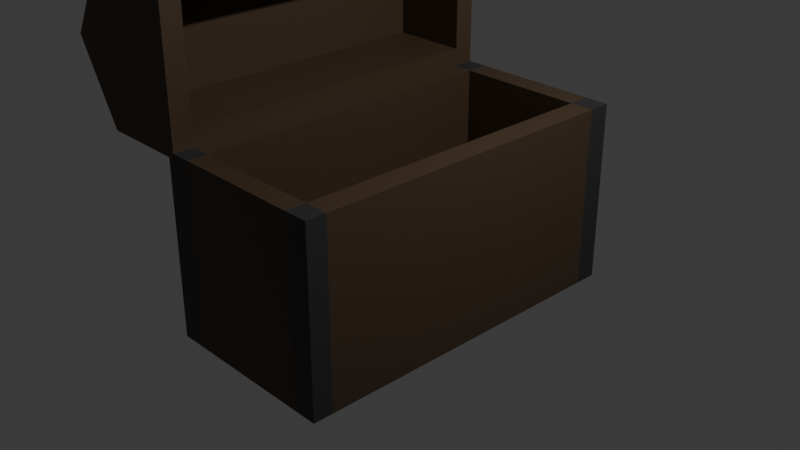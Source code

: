 # Source: Mdl_Chest2.blend  (saved by Blender 4.3.34; exported with 4.5.12 LTS)
import bpy
from mathutils import Matrix  # noqa: F401  (used for matrix-valued properties, if any)

bpy.ops.wm.read_factory_settings(use_empty=True)
scene = bpy.context.scene
scene.name = 'Scene'

# ---- collections
col_collection = bpy.data.collections.new('Collection'); scene.collection.children.link(col_collection)

# ---- materials (node trees are filled in below, after node groups)
mat_mtl_wood = bpy.data.materials.new('Mtl_Wood')
mat_mtl_wood.alpha_threshold = 0.0
mat_mtl_wood.roughness = 0.5
mat_mtl_wood.line_color = (0.0, 0.0, 0.0, 1.0)
mat_mtl_metal = bpy.data.materials.new('Mtl_Metal')

# ---- material node trees
mat_mtl_wood.use_nodes = True; mat_mtl_wood.node_tree.nodes.clear()
_N = mat_mtl_wood.node_tree.nodes; _L = mat_mtl_wood.node_tree.links
n0 = _N.new('ShaderNodeOutputMaterial'); n0.name = 'Material Output'; n0.location = (300, 300)
n1 = _N.new('ShaderNodeBsdfPrincipled'); n1.name = 'Principled BSDF'; n1.location = (10, 300)
n1.inputs[0].default_value = (0.07402, 0.04571, 0.02576, 1.0)
n1.inputs[3].default_value = 1.45
_L.new(n1.outputs[0], n0.inputs[0])
n0.is_active_output = True
mat_mtl_metal.use_nodes = True; mat_mtl_metal.node_tree.nodes.clear()
_N = mat_mtl_metal.node_tree.nodes; _L = mat_mtl_metal.node_tree.links
n0 = _N.new('ShaderNodeBsdfPrincipled'); n0.name = 'Principled BSDF'; n0.location = (10, 300)
n0.inputs[0].default_value = (0.03342, 0.03342, 0.03342, 1.0)
n1 = _N.new('ShaderNodeOutputMaterial'); n1.name = 'Material Output'; n1.location = (300, 300)
_L.new(n0.outputs[0], n1.inputs[0])
n1.is_active_output = True

# ---- world
world_world = bpy.data.worlds.new('World'); scene.world = world_world
world_world.use_nodes = True; world_world.node_tree.nodes.clear()
_N = world_world.node_tree.nodes; _L = world_world.node_tree.links
n0 = _N.new('ShaderNodeOutputWorld'); n0.name = 'World Output'; n0.location = (300, 300)
n1 = _N.new('ShaderNodeBackground'); n1.name = 'Background'; n1.location = (10, 300)
n1.inputs[0].default_value = (0.05088, 0.05088, 0.05088, 1.0)
_L.new(n1.outputs[0], n0.inputs[0])
n0.is_active_output = True
world_world.color = (0.05088, 0.05088, 0.05088)
world_world.sun_shadow_jitter_overblur = 0.0

# ---- cameras
cam_camera = bpy.data.cameras.new('Camera')
cam_camera.clip_end = 100.0
cam_camera.ortho_scale = 7.314

# ---- lights
light_light = bpy.data.lights.new('Light', 'POINT')
light_light.energy = 1000.0
light_light.shadow_soft_size = 0.1

# ---- meshes
me_cube = bpy.data.meshes.new('Cube')
me_cube.from_pydata([(1.0, 1.0, 1.0), (1.0, 1.0, -1.0), (1.0, -1.0, 1.0), (1.0, -1.0, -1.0), (-1.0, 1.0, 1.0), (-1.0, 1.0, -1.0), (-1.0, -1.0, 1.0), (-1.0, -1.0, -1.0), (-1.809, -1.001, -2.419), (-1.809, 0.996, -2.419), (-0.9427, -1.001, -1.919), (-0.9427, 0.996, -1.919), (-0.9427, -1.001, -0.9191), (-0.9427, 0.996, -0.9191), (-2.675, -1.001, -0.9191), (-2.675, 0.996, -0.9191), (-2.675, -1.001, -1.919), (-2.675, 0.996, -1.919), (1.0, 1.0, 0.7367), (-1.0, -1.0, 0.7367), (1.0, -1.0, 0.7367), (-1.0, 1.0, 0.7367), (-1.0, -0.8884, -1.0), (1.0, -0.8884, 1.0), (-1.0, -0.8884, 1.0), (1.0, -0.8884, -1.0), (1.0, -0.8884, 0.7367), (-1.0, -0.8884, 0.7367), (-1.0, 0.874, 1.0), (1.0, 0.874, -1.0), (-1.0, 0.874, 0.7367), (-1.0, 0.874, -1.0), (1.0, 0.874, 1.0), (1.0, 0.874, 0.7367), (1.0, 1.0, -0.698), (1.0, -1.0, -0.698), (-1.0, 1.0, -0.698), (-1.0, -1.0, -0.698), (-1.0, -0.8884, -0.698), (1.0, -0.8884, -0.698), (1.0, 0.874, -0.698), (-1.0, 0.874, -0.698), (0.009799, -0.8884, 0.7367), (0.009799, 0.874, 0.7367), (0.009799, -0.8884, -0.698), (0.009799, 0.874, -0.698), (-1.809, -0.8876, -2.419), (-0.9427, -0.8876, -1.919), (-0.9427, -0.8876, -0.9191), (-2.675, -0.8876, -0.9191), (-2.675, -0.8876, -1.919), (-1.809, 0.88, -2.419), (-0.9427, 0.88, -1.919), (-0.9427, 0.88, -0.9191), (-2.675, 0.88, -0.9191), (-2.675, 0.88, -1.919), (-1.196, -0.8876, -0.9189), (-1.196, 0.88, -0.9189), (-2.459, -1.001, -0.9189), (-2.459, 0.996, -0.9189), (-2.459, -0.8876, -0.9189), (-2.459, 0.88, -0.9189), (-1.196, -0.8876, -1.788), (-1.196, 0.88, -1.788), (-2.459, -0.8876, -1.788), (-2.459, 0.88, -1.788)], [], [(23, 24, 6, 2), (20, 2, 6, 19), (30, 28, 4, 21), (22, 25, 3, 7), (26, 23, 2, 20), (21, 4, 0, 18), (51, 9, 11, 52), (52, 11, 13, 53), (63, 65, 64, 62), (11, 9, 17, 15, 59, 13), (54, 15, 17, 55), (55, 17, 9, 51), (8, 10, 12, 58, 14, 16), (36, 21, 18, 34), (39, 26, 20, 35), (41, 30, 21, 36), (35, 20, 19, 37), (37, 19, 27, 38), (40, 33, 26, 39), (33, 32, 23, 26), (31, 29, 25, 22), (19, 6, 24, 27), (32, 28, 24, 23), (0, 4, 28, 32), (5, 1, 29, 31), (18, 0, 32, 33), (34, 18, 33, 40), (27, 30, 43, 42), (27, 24, 28, 30), (22, 38, 41, 31), (1, 34, 40, 29), (29, 40, 39, 25), (7, 37, 38, 22), (3, 35, 37, 7), (31, 41, 36, 5), (25, 39, 35, 3), (5, 36, 34, 1), (44, 42, 43, 45), (41, 38, 44, 45), (38, 27, 42, 44), (30, 41, 45, 43), (16, 50, 46, 8), (14, 49, 50, 16), (60, 61, 59, 15, 54, 49, 14, 58), (10, 47, 48, 12), (8, 46, 47, 10), (50, 55, 51, 46), (49, 54, 55, 50), (61, 60, 64, 65), (47, 52, 53, 48), (46, 51, 52, 47), (12, 48, 53, 13, 59, 61, 57, 56, 60, 58), (56, 57, 63, 62), (56, 62, 64, 60), (57, 61, 65, 63)])
me_cube.polygons.foreach_set('material_index', [1, 1, 1, 1, 1, 1, 1, 1, 0, 0, 1, 1, 0, 0, 0, 0, 0, 0, 0, 0, 0, 1, 0, 1, 1, 1, 0, 0, 0, 0, 1, 0, 1, 1, 1, 1, 1, 0, 0, 0, 0, 1, 1, 0, 1, 1, 0, 0, 0, 0, 0, 0, 0, 0, 0])
_uv = me_cube.uv_layers.new(name='UVMap')
_uv.uv.foreach_set('vector', [0.625, 0.7361, 0.875, 0.7361, 0.875, 0.75, 0.625, 0.75, 0.5921, 0.75, 0.625, 0.75, 0.625, 1.0, 0.5921, 1.0, 0.5921, 0.2342, 0.625, 0.2342, 0.625, 0.25, 0.5921, 0.25, 0.125, 0.7361, 0.375, 0.7361, 0.375, 0.75, 0.125, 0.75, 0.5921, 0.7361, 0.625, 0.7361, 0.625, 0.75, 0.5921, 0.75, 0.5921, 0.25, 0.625, 0.25, 0.625, 0.5, 0.5921, 0.5, 1.0, 0.971, 1.0, 1.0, 0.8333, 1.0, 0.8333, 0.971, 0.8333, 0.971, 0.8333, 1.0, 0.6667, 1.0, 0.6667, 0.971, 0.618, 0.971, 0.3748, 0.971, 0.3748, 0.5283, 0.618, 0.5283, 0.4578, 0.37, 0.25, 0.49, 0.04215, 0.37, 0.04215, 0.13, 0.09391, 0.1001, 0.4578, 0.13, 0.3333, 0.971, 0.3333, 1.0, 0.1667, 1.0, 0.1667, 0.971, 0.1667, 0.971, 0.1667, 1.0, -8.941e-08, 1.0, -8.941e-08, 0.971, 0.75, 0.49, 0.9578, 0.37, 0.9578, 0.13, 0.5939, 0.1001, 0.5422, 0.13, 0.5422, 0.37, 0.4127, 0.25, 0.5921, 0.25, 0.5921, 0.5, 0.4127, 0.5, 0.4127, 0.7361, 0.5921, 0.7361, 0.5921, 0.75, 0.4127, 0.75, 0.4127, 0.2342, 0.5921, 0.2342, 0.5921, 0.25, 0.4127, 0.25, 0.4127, 0.75, 0.5921, 0.75, 0.5921, 1.0, 0.4127, 1.0, 0.4127, 0.0, 0.5921, 0.0, 0.5921, 0.01395, 0.4127, 0.01395, 0.4127, 0.5158, 0.5921, 0.5158, 0.5921, 0.7361, 0.4127, 0.7361, 0.5921, 0.5158, 0.625, 0.5158, 0.625, 0.7361, 0.5921, 0.7361, 0.125, 0.5158, 0.375, 0.5158, 0.375, 0.7361, 0.125, 0.7361, 0.5921, 0.0, 0.625, 0.0, 0.625, 0.01395, 0.5921, 0.01395, 0.625, 0.5158, 0.875, 0.5158, 0.875, 0.7361, 0.625, 0.7361, 0.625, 0.5, 0.875, 0.5, 0.875, 0.5158, 0.625, 0.5158, 0.125, 0.5, 0.375, 0.5, 0.375, 0.5158, 0.125, 0.5158, 0.5921, 0.5, 0.625, 0.5, 0.625, 0.5158, 0.5921, 0.5158, 0.4127, 0.5, 0.5921, 0.5, 0.5921, 0.5158, 0.4127, 0.5158, 0.5921, 0.01395, 0.5921, 0.2342, 0.5921, 0.2342, 0.5921, 0.01395, 0.5921, 0.01395, 0.625, 0.01395, 0.625, 0.2342, 0.5921, 0.2342, 0.375, 0.01395, 0.4127, 0.01395, 0.4127, 0.2342, 0.375, 0.2342, 0.375, 0.5, 0.4127, 0.5, 0.4127, 0.5158, 0.375, 0.5158, 0.375, 0.5158, 0.4127, 0.5158, 0.4127, 0.7361, 0.375, 0.7361, 0.375, 0.0, 0.4127, 0.0, 0.4127, 0.01395, 0.375, 0.01395, 0.375, 0.75, 0.4127, 0.75, 0.4127, 1.0, 0.375, 1.0, 0.375, 0.2342, 0.4127, 0.2342, 0.4127, 0.25, 0.375, 0.25, 0.375, 0.7361, 0.4127, 0.7361, 0.4127, 0.75, 0.375, 0.75, 0.375, 0.25, 0.4127, 0.25, 0.4127, 0.5, 0.375, 0.5, 0.4127, 0.01395, 0.5921, 0.01395, 0.5921, 0.2342, 0.4127, 0.2342, 0.4127, 0.2342, 0.4127, 0.01395, 0.4127, 0.01395, 0.4127, 0.2342, 0.4127, 0.01395, 0.5921, 0.01395, 0.5921, 0.01395, 0.4127, 0.01395, 0.5921, 0.2342, 0.4127, 0.2342, 0.4127, 0.2342, 0.5921, 0.2342, 0.1667, 0.5, 0.1667, 0.5283, -8.941e-08, 0.5283, -8.941e-08, 0.5, 0.3333, 0.5, 0.3333, 0.5283, 0.1667, 0.5283, 0.1667, 0.5, 0.3748, 0.5283, 0.3748, 0.971, 0.3748, 1.0, 0.3333, 1.0, 0.3333, 0.971, 0.3333, 0.5283, 0.3333, 0.5, 0.3748, 0.5, 0.8333, 0.5, 0.8333, 0.5283, 0.6667, 0.5283, 0.6667, 0.5, 1.0, 0.5, 1.0, 0.5283, 0.8333, 0.5283, 0.8333, 0.5, 0.1667, 0.5283, 0.1667, 0.971, -8.941e-08, 0.971, -8.941e-08, 0.5283, 0.3333, 0.5283, 0.3333, 0.971, 0.1667, 0.971, 0.1667, 0.5283, 0.3748, 0.971, 0.3748, 0.5283, 0.3748, 0.5283, 0.3748, 0.971, 0.8333, 0.5283, 0.8333, 0.971, 0.6667, 0.971, 0.6667, 0.5283, 1.0, 0.5283, 1.0, 0.971, 0.8333, 0.971, 0.8333, 0.5283, 0.6667, 0.5, 0.6667, 0.5283, 0.6667, 0.971, 0.6667, 1.0, 0.3748, 1.0, 0.3748, 0.971, 0.618, 0.971, 0.618, 0.5283, 0.3748, 0.5283, 0.3748, 0.5, 0.618, 0.5283, 0.618, 0.971, 0.618, 0.971, 0.618, 0.5283, 0.618, 0.5283, 0.618, 0.5283, 0.3748, 0.5283, 0.3748, 0.5283, 0.618, 0.971, 0.3748, 0.971, 0.3748, 0.971, 0.618, 0.971])
me_cube.materials.append(mat_mtl_wood)
me_cube.materials.append(mat_mtl_metal)
me_cube.use_mirror_vertex_groups = False
me_cube.update()

# ---- objects
ob_cube = bpy.data.objects.new('Cube', me_cube)
ob_light = bpy.data.objects.new('Light', light_light)
ob_camera = bpy.data.objects.new('Camera', cam_camera)

# ---- transforms, parenting, visibility, modifiers, constraints
ob_cube.location = (0.0, 0.0, 0.0)
ob_cube.rotation_euler = (0.0, 1.571, 0.0)
ob_cube.scale = (1.0, 1.979, 1.0)
ob_cube.lock_rotations_4d = False
ob_cube.empty_display_type = 'ARROWS'
ob_cube.lineart.crease_threshold = 0.0
ob_light.location = (4.076, 1.005, 5.904)
ob_light.rotation_euler = (0.6503, 0.05522, 1.866)
ob_light.lock_rotations_4d = False
ob_light.empty_display_type = 'ARROWS'
ob_light.color = (0.0, 0.0, 0.0, 0.0)
ob_light.lineart.crease_threshold = 0.0
ob_camera.location = (7.359, -6.926, 4.958)
ob_camera.rotation_euler = (1.109, 0.0, 0.8149)
ob_camera.lock_rotations_4d = False
ob_camera.empty_display_type = 'ARROWS'
ob_camera.color = (0.0, 0.0, 0.0, 0.0)
ob_camera.display_type = 'WIRE'
ob_camera.lineart.crease_threshold = 0.0

# ---- collection membership
col_collection.objects.link(ob_cube)
col_collection.objects.link(ob_light)
col_collection.objects.link(ob_camera)

# ---- scene / render settings (as saved in the file)
scene.camera = ob_camera
scene.frame_start = 1; scene.frame_end = 250; scene.frame_set(1)
scene.render.engine = 'BLENDER_EEVEE_NEXT'
bpy.context.view_layer.update()
